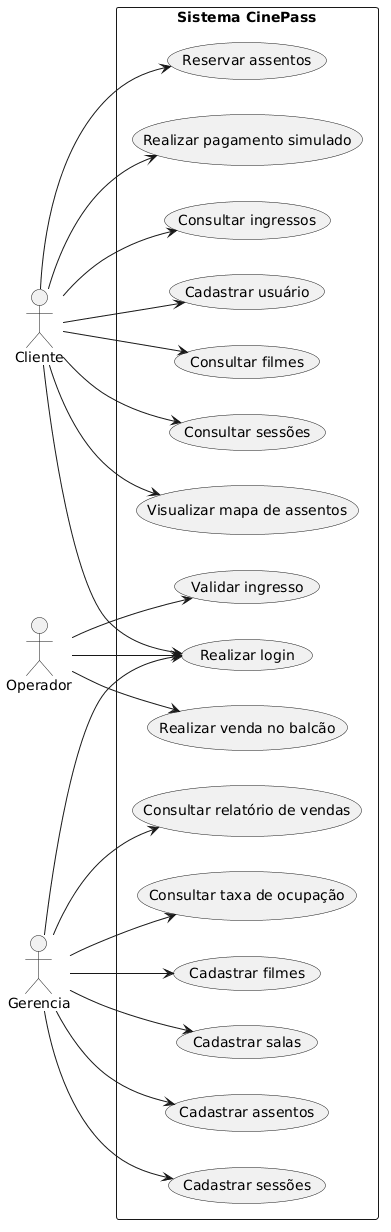

The diagram above was rendered by PlantUML. Its source (embedded in the PNG):
@startuml
left to right direction

actor Cliente
actor Operador
actor Gerencia

rectangle "Sistema CinePass" {

  usecase "Cadastrar usuário" as UC1
  usecase "Realizar login" as UC2
  usecase "Consultar filmes" as UC3
  usecase "Consultar sessões" as UC4
  usecase "Visualizar mapa de assentos" as UC5
  usecase "Reservar assentos" as UC6
  usecase "Realizar pagamento simulado" as UC7
  usecase "Consultar ingressos" as UC8

  usecase "Realizar venda no balcão" as UC9
  usecase "Validar ingresso" as UC10

  usecase "Cadastrar filmes" as UC11
  usecase "Cadastrar salas" as UC12
  usecase "Cadastrar assentos" as UC13
  usecase "Cadastrar sessões" as UC14
  usecase "Consultar relatório de vendas" as UC15
  usecase "Consultar taxa de ocupação" as UC16
}

Cliente --> UC1
Cliente --> UC2
Cliente --> UC3
Cliente --> UC4
Cliente --> UC5
Cliente --> UC6
Cliente --> UC7
Cliente --> UC8

Operador --> UC2
Operador --> UC9
Operador --> UC10

Gerencia --> UC2
Gerencia --> UC11
Gerencia --> UC12
Gerencia --> UC13
Gerencia --> UC14
Gerencia --> UC15
Gerencia --> UC16
@enduml